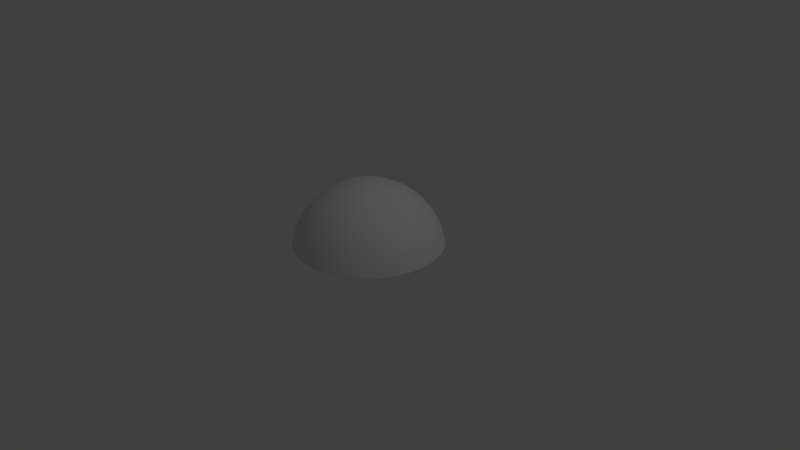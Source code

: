 # Source: HalfCircle.blend  (saved by Blender 3.2.14; exported with 4.5.12 LTS)
import bpy
from mathutils import Matrix  # noqa: F401  (used for matrix-valued properties, if any)

bpy.ops.wm.read_factory_settings(use_empty=True)
scene = bpy.context.scene
scene.name = 'Scene'

# ---- collections
col_collection_1 = bpy.data.collections.new('Collection 1'); scene.collection.children.link(col_collection_1)

# ---- world
world_world = bpy.data.worlds.new('World'); scene.world = world_world
world_world.color = (0.05088, 0.05088, 0.05088)
world_world.use_sun_shadow = False
world_world.sun_shadow_jitter_overblur = 0.0
world_world.cycles.sampling_method = 'MANUAL'

# ---- cameras
cam_camera = bpy.data.cameras.new('Camera')
cam_camera.clip_end = 100.0
cam_camera.lens = 35.0
cam_camera.sensor_width = 32.0
cam_camera.sensor_height = 18.0
cam_camera.ortho_scale = 7.314
cam_camera.dof.focus_distance = 0.0
cam_camera.dof.aperture_fstop = 128.0

# ---- lights
light_lamp = bpy.data.lights.new('Lamp', 'POINT')
light_lamp.transmission_factor = 0.0
light_lamp.cutoff_distance = 30.0
light_lamp.energy = 100.0
light_lamp.shadow_buffer_clip_start = 1.001
light_lamp.shadow_soft_size = 0.1
light_lamp.shadow_maximum_resolution = 0.006
light_lamp.use_absolute_resolution = True

# ---- meshes
me_sphere = bpy.data.meshes.new('Sphere')
me_sphere.from_pydata([(0.0, 0.1951, 0.9808), (0.0, 0.3827, 0.9239), (0.0, 0.5556, 0.8315), (0.0, 0.7071, 0.7071), (0.0, 0.8315, 0.5556), (0.0, 0.9239, 0.3827), (0.0, 0.9808, 0.1951), (0.03806, 0.1913, 0.9808), (0.07466, 0.3753, 0.9239), (0.1084, 0.5449, 0.8315), (0.1379, 0.6935, 0.7071), (0.1622, 0.8155, 0.5556), (0.1802, 0.9061, 0.3827), (0.1913, 0.9619, 0.1951), (0.07466, 0.1802, 0.9808), (0.1464, 0.3536, 0.9239), (0.2126, 0.5133, 0.8315), (0.2706, 0.6533, 0.7071), (0.3182, 0.7682, 0.5556), (0.3536, 0.8536, 0.3827), (0.3753, 0.9061, 0.1951), (0.1084, 0.1622, 0.9808), (0.2126, 0.3182, 0.9239), (0.3087, 0.4619, 0.8315), (0.3928, 0.5879, 0.7071), (0.4619, 0.6913, 0.5556), (0.5133, 0.7682, 0.3827), (0.5449, 0.8155, 0.1951), (0.1379, 0.1379, 0.9808), (0.2706, 0.2706, 0.9239), (0.3928, 0.3928, 0.8315), (0.5, 0.5, 0.7071), (0.5879, 0.5879, 0.5556), (0.6533, 0.6533, 0.3827), (0.6935, 0.6935, 0.1951), (0.1622, 0.1084, 0.9808), (0.3182, 0.2126, 0.9239), (0.4619, 0.3087, 0.8315), (0.5879, 0.3928, 0.7071), (0.6913, 0.4619, 0.5556), (0.7682, 0.5133, 0.3827), (0.8155, 0.5449, 0.1951), (0.1802, 0.07466, 0.9808), (0.3536, 0.1464, 0.9239), (0.5133, 0.2126, 0.8315), (0.6533, 0.2706, 0.7071), (0.7682, 0.3182, 0.5556), (0.8536, 0.3536, 0.3827), (0.9061, 0.3753, 0.1951), (0.1913, 0.03806, 0.9808), (0.3753, 0.07466, 0.9239), (0.5449, 0.1084, 0.8315), (0.6935, 0.1379, 0.7071), (0.8155, 0.1622, 0.5556), (0.9061, 0.1802, 0.3827), (0.9619, 0.1913, 0.1951), (0.1951, -3.266e-07, 0.9808), (0.3827, -3.192e-07, 0.9239), (0.5556, -3.117e-07, 0.8315), (0.7071, -3.192e-07, 0.7071), (0.8315, -3.341e-07, 0.5556), (0.9239, -2.745e-07, 0.3827), (0.9808, -3.937e-07, 0.1951), (0.1913, -0.03806, 0.9808), (0.3753, -0.07466, 0.9239), (0.5449, -0.1084, 0.8315), (0.6935, -0.138, 0.7071), (0.8155, -0.1622, 0.5556), (0.9061, -0.1802, 0.3827), (0.9619, -0.1913, 0.1951), (0.1802, -0.07466, 0.9808), (0.3536, -0.1464, 0.9239), (0.5133, -0.2126, 0.8315), (0.6533, -0.2706, 0.7071), (0.7682, -0.3182, 0.5556), (0.8536, -0.3536, 0.3827), (0.9061, -0.3753, 0.1951), (0.1622, -0.1084, 0.9808), (0.3182, -0.2126, 0.9239), (0.4619, -0.3087, 0.8315), (0.5879, -0.3928, 0.7071), (0.6913, -0.4619, 0.5556), (0.7682, -0.5133, 0.3827), (0.8155, -0.5449, 0.1951), (0.1379, -0.138, 0.9808), (0.2706, -0.2706, 0.9239), (0.3928, -0.3928, 0.8315), (0.5, -0.5, 0.7071), (0.5879, -0.5879, 0.5556), (0.6533, -0.6533, 0.3827), (0.6935, -0.6935, 0.1951), (0.1084, -0.1622, 0.9808), (0.2126, -0.3182, 0.9239), (0.3087, -0.4619, 0.8315), (0.3928, -0.5879, 0.7071), (0.4619, -0.6913, 0.5556), (0.5133, -0.7682, 0.3827), (0.5449, -0.8155, 0.1951), (0.07466, -0.1802, 0.9808), (0.1464, -0.3536, 0.9239), (0.2126, -0.5133, 0.8315), (0.2706, -0.6533, 0.7071), (0.3182, -0.7682, 0.5556), (0.3536, -0.8536, 0.3827), (0.3753, -0.9061, 0.1951), (0.03806, -0.1913, 0.9808), (0.07466, -0.3753, 0.9239), (0.1084, -0.5449, 0.8315), (0.1379, -0.6935, 0.7071), (0.1622, -0.8155, 0.5556), (0.1802, -0.9061, 0.3827), (0.1913, -0.9619, 0.1951), (-7.212e-09, -0.1951, 0.9808), (4.122e-08, -0.3827, 0.9239), (2.632e-08, -0.5556, 0.8315), (-2.584e-08, -0.7071, 0.7071), (-8.544e-08, -0.8315, 0.5556), (6.357e-08, -0.9239, 0.3827), (-8.544e-08, -0.9808, 0.1951), (-0.03806, -0.1913, 0.9808), (-0.07466, -0.3753, 0.9239), (-0.1084, -0.5449, 0.8315), (-0.1379, -0.6935, 0.7071), (-0.1622, -0.8155, 0.5556), (-0.1802, -0.9061, 0.3827), (-0.1913, -0.9619, 0.1951), (-0.07466, -0.1802, 0.9808), (-0.1464, -0.3536, 0.9239), (-0.2126, -0.5133, 0.8315), (-0.2706, -0.6533, 0.7071), (-0.3182, -0.7682, 0.5556), (-0.3536, -0.8536, 0.3827), (-0.3753, -0.9061, 0.1951), (-0.1084, -0.1622, 0.9808), (-0.2126, -0.3182, 0.9239), (-0.3087, -0.4619, 0.8315), (-0.3928, -0.5879, 0.7071), (-0.4619, -0.6913, 0.5556), (-0.5133, -0.7682, 0.3827), (-0.5449, -0.8155, 0.1951), (-2.304e-07, -5.562e-07, 1.0), (-0.1379, -0.138, 0.9808), (-0.2706, -0.2706, 0.9239), (-0.3928, -0.3928, 0.8315), (-0.5, -0.5, 0.7071), (-0.5879, -0.5879, 0.5556), (-0.6533, -0.6533, 0.3827), (-0.6935, -0.6935, 0.1951), (-0.1622, -0.1084, 0.9808), (-0.3182, -0.2126, 0.9239), (-0.4619, -0.3087, 0.8315), (-0.5879, -0.3928, 0.7071), (-0.6913, -0.4619, 0.5556), (-0.7682, -0.5133, 0.3827), (-0.8155, -0.5449, 0.1951), (-0.1802, -0.07466, 0.9808), (-0.3536, -0.1464, 0.9239), (-0.5133, -0.2126, 0.8315), (-0.6533, -0.2706, 0.7071), (-0.7682, -0.3182, 0.5556), (-0.8536, -0.3536, 0.3827), (-0.9061, -0.3753, 0.1951), (-0.1913, -0.03806, 0.9808), (-0.3753, -0.07466, 0.9239), (-0.5449, -0.1084, 0.8315), (-0.6935, -0.1379, 0.7071), (-0.8155, -0.1622, 0.5556), (-0.9061, -0.1802, 0.3827), (-0.9619, -0.1913, 0.1951), (-0.1951, -3.117e-07, 0.9808), (-0.3827, -2.819e-07, 0.9239), (-0.5556, -2.819e-07, 0.8315), (-0.7071, -1.851e-07, 0.7071), (-0.8315, -1.404e-07, 0.5556), (-0.9239, -3.192e-07, 0.3827), (-0.9808, -9.567e-08, 0.1951), (-0.1913, 0.03806, 0.9808), (-0.3753, 0.07466, 0.9239), (-0.5449, 0.1084, 0.8315), (-0.6935, 0.1379, 0.7071), (-0.8155, 0.1622, 0.5556), (-0.9061, 0.1802, 0.3827), (-0.9619, 0.1913, 0.1951), (-0.1802, 0.07466, 0.9808), (-0.3536, 0.1464, 0.9239), (-0.5133, 0.2126, 0.8315), (-0.6533, 0.2706, 0.7071), (-0.7682, 0.3182, 0.5556), (-0.8536, 0.3536, 0.3827), (-0.9061, 0.3753, 0.1951), (-0.1622, 0.1084, 0.9808), (-0.3182, 0.2126, 0.9239), (-0.4619, 0.3087, 0.8315), (-0.5879, 0.3928, 0.7071), (-0.6913, 0.4619, 0.5556), (-0.7682, 0.5133, 0.3827), (-0.8155, 0.5449, 0.1951), (-0.1379, 0.1379, 0.9808), (-0.2706, 0.2706, 0.9239), (-0.3928, 0.3928, 0.8315), (-0.5, 0.5, 0.7071), (-0.5879, 0.5879, 0.5556), (-0.6533, 0.6533, 0.3827), (-0.6935, 0.6935, 0.1951), (-0.1084, 0.1622, 0.9808), (-0.2126, 0.3182, 0.9239), (-0.3087, 0.4619, 0.8315), (-0.3928, 0.5879, 0.7071), (-0.4619, 0.6913, 0.5556), (-0.5133, 0.7682, 0.3827), (-0.5449, 0.8155, 0.1951), (-0.07466, 0.1802, 0.9808), (-0.1464, 0.3536, 0.9239), (-0.2126, 0.5133, 0.8315), (-0.2706, 0.6533, 0.7071), (-0.3182, 0.7682, 0.5556), (-0.3536, 0.8536, 0.3827), (-0.3753, 0.9061, 0.1951), (-0.03806, 0.1913, 0.9808), (-0.07466, 0.3753, 0.9239), (-0.1084, 0.5449, 0.8315), (-0.1379, 0.6935, 0.7071), (-0.1622, 0.8155, 0.5556), (-0.1802, 0.9061, 0.3827), (-0.1913, 0.9619, 0.1951)], [], [(3, 2, 9, 10), (4, 3, 10, 11), (5, 4, 11, 12), (6, 5, 12, 13), (0, 140, 7), (1, 0, 7, 8), (2, 1, 8, 9), (9, 8, 15, 16), (10, 9, 16, 17), (11, 10, 17, 18), (12, 11, 18, 19), (13, 12, 19, 20), (7, 140, 14), (8, 7, 14, 15), (20, 19, 26, 27), (14, 140, 21), (15, 14, 21, 22), (16, 15, 22, 23), (17, 16, 23, 24), (18, 17, 24, 25), (19, 18, 25, 26), (24, 23, 30, 31), (25, 24, 31, 32), (26, 25, 32, 33), (27, 26, 33, 34), (21, 140, 28), (22, 21, 28, 29), (23, 22, 29, 30), (28, 140, 35), (29, 28, 35, 36), (30, 29, 36, 37), (31, 30, 37, 38), (32, 31, 38, 39), (33, 32, 39, 40), (34, 33, 40, 41), (38, 37, 44, 45), (39, 38, 45, 46), (40, 39, 46, 47), (41, 40, 47, 48), (35, 140, 42), (36, 35, 42, 43), (37, 36, 43, 44), (42, 140, 49), (43, 42, 49, 50), (44, 43, 50, 51), (45, 44, 51, 52), (46, 45, 52, 53), (47, 46, 53, 54), (48, 47, 54, 55), (53, 52, 59, 60), (54, 53, 60, 61), (55, 54, 61, 62), (49, 140, 56), (50, 49, 56, 57), (51, 50, 57, 58), (52, 51, 58, 59), (56, 140, 63), (57, 56, 63, 64), (58, 57, 64, 65), (59, 58, 65, 66), (60, 59, 66, 67), (61, 60, 67, 68), (62, 61, 68, 69), (67, 66, 73, 74), (68, 67, 74, 75), (69, 68, 75, 76), (63, 140, 70), (64, 63, 70, 71), (65, 64, 71, 72), (66, 65, 72, 73), (71, 70, 77, 78), (72, 71, 78, 79), (73, 72, 79, 80), (74, 73, 80, 81), (75, 74, 81, 82), (76, 75, 82, 83), (70, 140, 77), (82, 81, 88, 89), (83, 82, 89, 90), (77, 140, 84), (78, 77, 84, 85), (79, 78, 85, 86), (80, 79, 86, 87), (81, 80, 87, 88), (86, 85, 92, 93), (87, 86, 93, 94), (88, 87, 94, 95), (89, 88, 95, 96), (90, 89, 96, 97), (84, 140, 91), (85, 84, 91, 92), (97, 96, 103, 104), (91, 140, 98), (92, 91, 98, 99), (93, 92, 99, 100), (94, 93, 100, 101), (95, 94, 101, 102), (96, 95, 102, 103), (100, 99, 106, 107), (101, 100, 107, 108), (102, 101, 108, 109), (103, 102, 109, 110), (104, 103, 110, 111), (98, 140, 105), (99, 98, 105, 106), (111, 110, 117, 118), (105, 140, 112), (106, 105, 112, 113), (107, 106, 113, 114), (108, 107, 114, 115), (109, 108, 115, 116), (110, 109, 116, 117), (115, 114, 121, 122), (116, 115, 122, 123), (117, 116, 123, 124), (118, 117, 124, 125), (112, 140, 119), (113, 112, 119, 120), (114, 113, 120, 121), (119, 140, 126), (120, 119, 126, 127), (121, 120, 127, 128), (122, 121, 128, 129), (123, 122, 129, 130), (124, 123, 130, 131), (125, 124, 131, 132), (129, 128, 135, 136), (130, 129, 136, 137), (131, 130, 137, 138), (132, 131, 138, 139), (126, 140, 133), (127, 126, 133, 134), (128, 127, 134, 135), (133, 140, 141), (134, 133, 141, 142), (135, 134, 142, 143), (136, 135, 143, 144), (137, 136, 144, 145), (138, 137, 145, 146), (139, 138, 146, 147), (145, 144, 151, 152), (146, 145, 152, 153), (147, 146, 153, 154), (141, 140, 148), (142, 141, 148, 149), (143, 142, 149, 150), (144, 143, 150, 151), (149, 148, 155, 156), (150, 149, 156, 157), (151, 150, 157, 158), (152, 151, 158, 159), (153, 152, 159, 160), (154, 153, 160, 161), (148, 140, 155), (160, 159, 166, 167), (161, 160, 167, 168), (155, 140, 162), (156, 155, 162, 163), (157, 156, 163, 164), (158, 157, 164, 165), (159, 158, 165, 166), (163, 162, 169, 170), (164, 163, 170, 171), (165, 164, 171, 172), (166, 165, 172, 173), (167, 166, 173, 174), (168, 167, 174, 175), (162, 140, 169), (174, 173, 180, 181), (175, 174, 181, 182), (169, 140, 176), (170, 169, 176, 177), (171, 170, 177, 178), (172, 171, 178, 179), (173, 172, 179, 180), (178, 177, 184, 185), (179, 178, 185, 186), (180, 179, 186, 187), (181, 180, 187, 188), (182, 181, 188, 189), (176, 140, 183), (177, 176, 183, 184), (189, 188, 195, 196), (183, 140, 190), (184, 183, 190, 191), (185, 184, 191, 192), (186, 185, 192, 193), (187, 186, 193, 194), (188, 187, 194, 195), (192, 191, 198, 199), (193, 192, 199, 200), (194, 193, 200, 201), (195, 194, 201, 202), (196, 195, 202, 203), (190, 140, 197), (191, 190, 197, 198), (203, 202, 209, 210), (197, 140, 204), (198, 197, 204, 205), (199, 198, 205, 206), (200, 199, 206, 207), (201, 200, 207, 208), (202, 201, 208, 209), (207, 206, 213, 214), (208, 207, 214, 215), (209, 208, 215, 216), (210, 209, 216, 217), (204, 140, 211), (205, 204, 211, 212), (206, 205, 212, 213), (211, 140, 218), (212, 211, 218, 219), (213, 212, 219, 220), (214, 213, 220, 221), (215, 214, 221, 222), (216, 215, 222, 223), (217, 216, 223, 224), (222, 221, 3, 4), (223, 222, 4, 5), (224, 223, 5, 6), (218, 140, 0), (219, 218, 0, 1), (220, 219, 1, 2), (221, 220, 2, 3)])
me_sphere.polygons.foreach_set('use_smooth', [True] * 224)
_uv = me_sphere.uv_layers.new(name='UVMap')
_uv.uv.foreach_set('vector', [0.2398, 0.9862, 0.1702, 0.9703, 0.1702, 0.9348, 0.2398, 0.941, 0.3125, 0.9943, 0.2398, 0.9862, 0.2398, 0.941, 0.3125, 0.9411, 0.3855, 0.9944, 0.3125, 0.9943, 0.3125, 0.9411, 0.3855, 0.9353, 0.4561, 0.9864, 0.3855, 0.9944, 0.3855, 0.9353, 0.4561, 0.9237, 0.05083, 0.9181, 0.00564, 0.8837, 0.05083, 0.9056, 0.1064, 0.9473, 0.05083, 0.9181, 0.05083, 0.9056, 0.1064, 0.9229, 0.1702, 0.9703, 0.1064, 0.9473, 0.1064, 0.9229, 0.1702, 0.9348, 0.1702, 0.9348, 0.1064, 0.9229, 0.1034, 0.8966, 0.1659, 0.8967, 0.2398, 0.941, 0.1702, 0.9348, 0.1659, 0.8967, 0.2343, 0.8925, 0.3125, 0.9411, 0.2398, 0.941, 0.2343, 0.8925, 0.3061, 0.8841, 0.3855, 0.9353, 0.3125, 0.9411, 0.3061, 0.8841, 0.3784, 0.8719, 0.4561, 0.9237, 0.3855, 0.9353, 0.3784, 0.8719, 0.4485, 0.8564, 0.05083, 0.9056, 0.00564, 0.8837, 0.04933, 0.8922, 0.1064, 0.9229, 0.05083, 0.9056, 0.04933, 0.8922, 0.1034, 0.8966, 0.4485, 0.8564, 0.3784, 0.8719, 0.3644, 0.8067, 0.4337, 0.7871, 0.04933, 0.8922, 0.00564, 0.8837, 0.04638, 0.8785, 0.1034, 0.8966, 0.04933, 0.8922, 0.04638, 0.8785, 0.09766, 0.8696, 0.1659, 0.8967, 0.1034, 0.8966, 0.09766, 0.8696, 0.1575, 0.8574, 0.2343, 0.8925, 0.1659, 0.8967, 0.1575, 0.8574, 0.2236, 0.8425, 0.3061, 0.8841, 0.2343, 0.8925, 0.2236, 0.8425, 0.2935, 0.8254, 0.3784, 0.8719, 0.3061, 0.8841, 0.2935, 0.8254, 0.3644, 0.8067, 0.2236, 0.8425, 0.1575, 0.8574, 0.1453, 0.8186, 0.2081, 0.793, 0.2935, 0.8254, 0.2236, 0.8425, 0.2081, 0.793, 0.2753, 0.7672, 0.3644, 0.8067, 0.2935, 0.8254, 0.2753, 0.7672, 0.3441, 0.742, 0.4337, 0.7871, 0.3644, 0.8067, 0.3441, 0.742, 0.4121, 0.7185, 0.04638, 0.8785, 0.00564, 0.8837, 0.04209, 0.8648, 0.09766, 0.8696, 0.04638, 0.8785, 0.04209, 0.8648, 0.08926, 0.8428, 0.1575, 0.8574, 0.09766, 0.8696, 0.08926, 0.8428, 0.1453, 0.8186, 0.04209, 0.8648, 0.00564, 0.8837, 0.03664, 0.8518, 0.08926, 0.8428, 0.04209, 0.8648, 0.03664, 0.8518, 0.07856, 0.8173, 0.1453, 0.8186, 0.08926, 0.8428, 0.07856, 0.8173, 0.1298, 0.7816, 0.2081, 0.793, 0.1453, 0.8186, 0.1298, 0.7816, 0.1884, 0.7459, 0.2753, 0.7672, 0.2081, 0.793, 0.1884, 0.7459, 0.252, 0.7118, 0.3441, 0.742, 0.2753, 0.7672, 0.252, 0.7118, 0.3183, 0.6805, 0.4121, 0.7185, 0.3441, 0.742, 0.3183, 0.6805, 0.3847, 0.6532, 0.1884, 0.7459, 0.1298, 0.7816, 0.1115, 0.7478, 0.1651, 0.703, 0.252, 0.7118, 0.1884, 0.7459, 0.1651, 0.703, 0.2247, 0.6613, 0.3183, 0.6805, 0.252, 0.7118, 0.2247, 0.6613, 0.288, 0.6244, 0.3847, 0.6532, 0.3183, 0.6805, 0.288, 0.6244, 0.3525, 0.5936, 0.03664, 0.8518, 0.00564, 0.8837, 0.03023, 0.84, 0.07856, 0.8173, 0.03664, 0.8518, 0.03023, 0.84, 0.06599, 0.7941, 0.1298, 0.7816, 0.07856, 0.8173, 0.06599, 0.7941, 0.1115, 0.7478, 0.03023, 0.84, 0.00564, 0.8837, 0.02311, 0.8297, 0.06599, 0.7941, 0.03023, 0.84, 0.02311, 0.8297, 0.05202, 0.774, 0.1115, 0.7478, 0.06599, 0.7941, 0.05202, 0.774, 0.09126, 0.7187, 0.1651, 0.703, 0.1115, 0.7478, 0.09126, 0.7187, 0.1393, 0.6659, 0.2247, 0.6613, 0.1651, 0.703, 0.1393, 0.6659, 0.1944, 0.6177, 0.288, 0.6244, 0.2247, 0.6613, 0.1944, 0.6177, 0.2542, 0.5759, 0.3525, 0.5936, 0.288, 0.6244, 0.2542, 0.5759, 0.3167, 0.5422, 0.1944, 0.6177, 0.1393, 0.6659, 0.1119, 0.6361, 0.1621, 0.5826, 0.2542, 0.5759, 0.1944, 0.6177, 0.1621, 0.5826, 0.2184, 0.537, 0.3167, 0.5422, 0.2542, 0.5759, 0.2184, 0.537, 0.2787, 0.5008, 0.02311, 0.8297, 0.00564, 0.8837, 0.01555, 0.8215, 0.05202, 0.774, 0.02311, 0.8297, 0.01555, 0.8215, 0.03719, 0.7579, 0.09126, 0.7187, 0.05202, 0.774, 0.03719, 0.7579, 0.06973, 0.6953, 0.1393, 0.6659, 0.09126, 0.7187, 0.06973, 0.6953, 0.1119, 0.6361, 0.9151, 0.7684, 0.9385, 0.8201, 0.9092, 0.7793, 0.8801, 0.7162, 0.9151, 0.7684, 0.9092, 0.7793, 0.8685, 0.7378, 0.8349, 0.6657, 0.8801, 0.7162, 0.8685, 0.7378, 0.818, 0.6969, 0.7812, 0.6186, 0.8349, 0.6657, 0.818, 0.6969, 0.7598, 0.6584, 0.7211, 0.5769, 0.7812, 0.6186, 0.7598, 0.6584, 0.6959, 0.6237, 0.6569, 0.5422, 0.7211, 0.5769, 0.6959, 0.6237, 0.6289, 0.5941, 0.5911, 0.5156, 0.6569, 0.5422, 0.6289, 0.5941, 0.5613, 0.5708, 0.6959, 0.6237, 0.7598, 0.6584, 0.7415, 0.7037, 0.6744, 0.6769, 0.6289, 0.5941, 0.6959, 0.6237, 0.6744, 0.6769, 0.605, 0.6532, 0.5613, 0.5708, 0.6289, 0.5941, 0.605, 0.6532, 0.536, 0.6336, 0.9092, 0.7793, 0.9385, 0.8201, 0.9042, 0.7918, 0.8685, 0.7378, 0.9092, 0.7793, 0.9042, 0.7918, 0.8586, 0.7622, 0.818, 0.6969, 0.8685, 0.7378, 0.8586, 0.7622, 0.8037, 0.7325, 0.7598, 0.6584, 0.818, 0.6969, 0.8037, 0.7325, 0.7415, 0.7037, 0.8586, 0.7622, 0.9042, 0.7918, 0.9002, 0.8054, 0.8509, 0.7888, 0.8037, 0.7325, 0.8586, 0.7622, 0.8509, 0.7888, 0.7924, 0.771, 0.7415, 0.7037, 0.8037, 0.7325, 0.7924, 0.771, 0.7272, 0.7527, 0.6744, 0.6769, 0.7415, 0.7037, 0.7272, 0.7527, 0.6575, 0.7346, 0.605, 0.6532, 0.6744, 0.6769, 0.6575, 0.7346, 0.5863, 0.7173, 0.536, 0.6336, 0.605, 0.6532, 0.5863, 0.7173, 0.5161, 0.7016, 0.9042, 0.7918, 0.9385, 0.8201, 0.9002, 0.8054, 0.5863, 0.7173, 0.6575, 0.7346, 0.6459, 0.7944, 0.5734, 0.7838, 0.5161, 0.7016, 0.5863, 0.7173, 0.5734, 0.7838, 0.5024, 0.7722, 0.9002, 0.8054, 0.9385, 0.8201, 0.8975, 0.8194, 0.8509, 0.7888, 0.9002, 0.8054, 0.8975, 0.8194, 0.8455, 0.8163, 0.7924, 0.771, 0.8509, 0.7888, 0.8455, 0.8163, 0.7847, 0.811, 0.7272, 0.7527, 0.7924, 0.771, 0.7847, 0.811, 0.7173, 0.8036, 0.6575, 0.7346, 0.7272, 0.7527, 0.7173, 0.8036, 0.6459, 0.7944, 0.7847, 0.811, 0.8455, 0.8163, 0.8428, 0.8438, 0.7807, 0.8509, 0.7173, 0.8036, 0.7847, 0.811, 0.7807, 0.8509, 0.7123, 0.8544, 0.6459, 0.7944, 0.7173, 0.8036, 0.7123, 0.8544, 0.64, 0.8542, 0.5734, 0.7838, 0.6459, 0.7944, 0.64, 0.8542, 0.5668, 0.8502, 0.5024, 0.7722, 0.5734, 0.7838, 0.5668, 0.8502, 0.4954, 0.8427, 0.8975, 0.8194, 0.9385, 0.8201, 0.8961, 0.8334, 0.8455, 0.8163, 0.8975, 0.8194, 0.8961, 0.8334, 0.8428, 0.8438, 0.4954, 0.8427, 0.5668, 0.8502, 0.5669, 0.914, 0.4955, 0.9104, 0.8961, 0.8334, 0.9385, 0.8201, 0.8961, 0.8469, 0.8428, 0.8438, 0.8961, 0.8334, 0.8961, 0.8469, 0.8428, 0.8703, 0.7807, 0.8509, 0.8428, 0.8438, 0.8428, 0.8703, 0.7808, 0.8893, 0.7123, 0.8544, 0.7807, 0.8509, 0.7808, 0.8893, 0.7123, 0.9032, 0.64, 0.8542, 0.7123, 0.8544, 0.7123, 0.9032, 0.6401, 0.9116, 0.5668, 0.8502, 0.64, 0.8542, 0.6401, 0.9116, 0.5669, 0.914, 0.7808, 0.8893, 0.8428, 0.8703, 0.8456, 0.8946, 0.7848, 0.9246, 0.7123, 0.9032, 0.7808, 0.8893, 0.7848, 0.9246, 0.7174, 0.9481, 0.6401, 0.9116, 0.7123, 0.9032, 0.7174, 0.9481, 0.6461, 0.9644, 0.5669, 0.914, 0.6401, 0.9116, 0.6461, 0.9644, 0.5735, 0.9727, 0.4955, 0.9104, 0.5669, 0.914, 0.5735, 0.9727, 0.5025, 0.9727, 0.8961, 0.8469, 0.9385, 0.8201, 0.8975, 0.8593, 0.8428, 0.8703, 0.8961, 0.8469, 0.8975, 0.8593, 0.8456, 0.8946, 0.9487, 0.4945, 0.8791, 0.5044, 0.8824, 0.4515, 0.9522, 0.4384, 0.5423, 0.4112, 0.4954, 0.3691, 0.543, 0.4, 0.5992, 0.447, 0.5423, 0.4112, 0.543, 0.4, 0.6006, 0.4251, 0.6639, 0.4751, 0.5992, 0.447, 0.6006, 0.4251, 0.6659, 0.4433, 0.734, 0.4945, 0.6639, 0.4751, 0.6659, 0.4433, 0.7365, 0.454, 0.8066, 0.5044, 0.734, 0.4945, 0.7365, 0.454, 0.8096, 0.4568, 0.8791, 0.5044, 0.8066, 0.5044, 0.8096, 0.4568, 0.8824, 0.4515, 0.7365, 0.454, 0.6659, 0.4433, 0.6633, 0.4079, 0.7331, 0.409, 0.8096, 0.4568, 0.7365, 0.454, 0.7331, 0.409, 0.8057, 0.4038, 0.8824, 0.4515, 0.8096, 0.4568, 0.8057, 0.4038, 0.8781, 0.3926, 0.9522, 0.4384, 0.8824, 0.4515, 0.8781, 0.3926, 0.9476, 0.3759, 0.543, 0.4, 0.4954, 0.3691, 0.5421, 0.3876, 0.6006, 0.4251, 0.543, 0.4, 0.5421, 0.3876, 0.5988, 0.4007, 0.6659, 0.4433, 0.6006, 0.4251, 0.5988, 0.4007, 0.6633, 0.4079, 0.5421, 0.3876, 0.4954, 0.3691, 0.5396, 0.3744, 0.5988, 0.4007, 0.5421, 0.3876, 0.5396, 0.3744, 0.5939, 0.3747, 0.6633, 0.4079, 0.5988, 0.4007, 0.5939, 0.3747, 0.6562, 0.3702, 0.7331, 0.409, 0.6633, 0.4079, 0.6562, 0.3702, 0.7242, 0.361, 0.8057, 0.4038, 0.7331, 0.409, 0.7242, 0.361, 0.7951, 0.3474, 0.8781, 0.3926, 0.8057, 0.4038, 0.7951, 0.3474, 0.8663, 0.33, 0.9476, 0.3759, 0.8781, 0.3926, 0.8663, 0.33, 0.9351, 0.3094, 0.7242, 0.361, 0.6562, 0.3702, 0.645, 0.3317, 0.7098, 0.312, 0.7951, 0.3474, 0.7242, 0.361, 0.7098, 0.312, 0.7782, 0.2898, 0.8663, 0.33, 0.7951, 0.3474, 0.7782, 0.2898, 0.8476, 0.2659, 0.9351, 0.3094, 0.8663, 0.33, 0.8476, 0.2659, 0.9152, 0.2413, 0.5396, 0.3744, 0.4954, 0.3691, 0.5357, 0.3608, 0.5939, 0.3747, 0.5396, 0.3744, 0.5357, 0.3608, 0.5862, 0.3482, 0.6562, 0.3702, 0.5939, 0.3747, 0.5862, 0.3482, 0.645, 0.3317, 0.5357, 0.3608, 0.4954, 0.3691, 0.5304, 0.3475, 0.5862, 0.3482, 0.5357, 0.3608, 0.5304, 0.3475, 0.5758, 0.3221, 0.645, 0.3317, 0.5862, 0.3482, 0.5758, 0.3221, 0.6299, 0.2938, 0.7098, 0.312, 0.645, 0.3317, 0.6299, 0.2938, 0.6907, 0.2638, 0.7782, 0.2898, 0.7098, 0.312, 0.6907, 0.2638, 0.7558, 0.2331, 0.8476, 0.2659, 0.7782, 0.2898, 0.7558, 0.2331, 0.8226, 0.2029, 0.9152, 0.2413, 0.8476, 0.2659, 0.8226, 0.2029, 0.8887, 0.1745, 0.7558, 0.2331, 0.6907, 0.2638, 0.6675, 0.2182, 0.7285, 0.1795, 0.8226, 0.2029, 0.7558, 0.2331, 0.7285, 0.1795, 0.7924, 0.1434, 0.8887, 0.1745, 0.8226, 0.2029, 0.7924, 0.1434, 0.8566, 0.1113, 0.5304, 0.3475, 0.4954, 0.3691, 0.524, 0.335, 0.5758, 0.3221, 0.5304, 0.3475, 0.524, 0.335, 0.5633, 0.2975, 0.6299, 0.2938, 0.5758, 0.3221, 0.5633, 0.2975, 0.6118, 0.2581, 0.6907, 0.2638, 0.6299, 0.2938, 0.6118, 0.2581, 0.6675, 0.2182, 0.5633, 0.2975, 0.524, 0.335, 0.5167, 0.3236, 0.549, 0.2752, 0.6118, 0.2581, 0.5633, 0.2975, 0.549, 0.2752, 0.5911, 0.2258, 0.6675, 0.2182, 0.6118, 0.2581, 0.5911, 0.2258, 0.6412, 0.1771, 0.7285, 0.1795, 0.6675, 0.2182, 0.6412, 0.1771, 0.6976, 0.1312, 0.7924, 0.1434, 0.7285, 0.1795, 0.6976, 0.1312, 0.758, 0.08973, 0.8566, 0.1113, 0.7924, 0.1434, 0.758, 0.08973, 0.8201, 0.05432, 0.524, 0.335, 0.4954, 0.3691, 0.5167, 0.3236, 0.758, 0.08973, 0.6976, 0.1312, 0.6641, 0.08994, 0.7208, 0.04388, 0.8201, 0.05432, 0.758, 0.08973, 0.7208, 0.04388, 0.7806, 0.00564, 0.5167, 0.3236, 0.4954, 0.3691, 0.5089, 0.3139, 0.549, 0.2752, 0.5167, 0.3236, 0.5089, 0.3139, 0.5336, 0.2562, 0.5911, 0.2258, 0.549, 0.2752, 0.5336, 0.2562, 0.5687, 0.1982, 0.6412, 0.1771, 0.5911, 0.2258, 0.5687, 0.1982, 0.6128, 0.142, 0.6976, 0.1312, 0.6412, 0.1771, 0.6128, 0.142, 0.6641, 0.08994, 0.5336, 0.2562, 0.5089, 0.3139, 0.5007, 0.3063, 0.5177, 0.2412, 0.5687, 0.1982, 0.5336, 0.2562, 0.5177, 0.2412, 0.5455, 0.1764, 0.6128, 0.142, 0.5687, 0.1982, 0.5455, 0.1764, 0.5832, 0.1143, 0.6641, 0.08994, 0.6128, 0.142, 0.5832, 0.1143, 0.6294, 0.05732, 0.7208, 0.04388, 0.6641, 0.08994, 0.6294, 0.05732, 0.6822, 0.007634, 0.4556, 0.00564, 0.4842, 0.06984, 0.4324, 0.08117, 0.4007, 0.01766, 0.5089, 0.3139, 0.4954, 0.3691, 0.5007, 0.3063, 0.4324, 0.08117, 0.4575, 0.1498, 0.4076, 0.168, 0.377, 0.1015, 0.4007, 0.01766, 0.4324, 0.08117, 0.377, 0.1015, 0.3419, 0.0392, 0.4758, 0.4217, 0.4591, 0.4759, 0.4641, 0.426, 0.4842, 0.3595, 0.4758, 0.4217, 0.4641, 0.426, 0.4612, 0.3679, 0.4838, 0.2916, 0.4842, 0.3595, 0.4612, 0.3679, 0.4505, 0.3038, 0.4748, 0.2208, 0.4838, 0.2916, 0.4505, 0.3038, 0.4324, 0.2364, 0.4575, 0.1498, 0.4748, 0.2208, 0.4324, 0.2364, 0.4076, 0.168, 0.4505, 0.3038, 0.4612, 0.3679, 0.4375, 0.3797, 0.4162, 0.321, 0.4324, 0.2364, 0.4505, 0.3038, 0.4162, 0.321, 0.3887, 0.2581, 0.4076, 0.168, 0.4324, 0.2364, 0.3887, 0.2581, 0.3562, 0.1936, 0.377, 0.1015, 0.4076, 0.168, 0.3562, 0.1936, 0.3199, 0.1299, 0.3419, 0.0392, 0.377, 0.1015, 0.3199, 0.1299, 0.2813, 0.06941, 0.4641, 0.426, 0.4591, 0.4759, 0.452, 0.432, 0.4612, 0.3679, 0.4641, 0.426, 0.452, 0.432, 0.4375, 0.3797, 0.2813, 0.06941, 0.3199, 0.1299, 0.2634, 0.1654, 0.2213, 0.1071, 0.452, 0.432, 0.4591, 0.4759, 0.4401, 0.4395, 0.4375, 0.3797, 0.452, 0.432, 0.4401, 0.4395, 0.4141, 0.3944, 0.4162, 0.321, 0.4375, 0.3797, 0.4141, 0.3944, 0.3822, 0.3423, 0.3887, 0.2581, 0.4162, 0.321, 0.3822, 0.3423, 0.3455, 0.2853, 0.3562, 0.1936, 0.3887, 0.2581, 0.3455, 0.2853, 0.3054, 0.2256, 0.3199, 0.1299, 0.3562, 0.1936, 0.3054, 0.2256, 0.2634, 0.1654, 0.3822, 0.3423, 0.4141, 0.3944, 0.3919, 0.4115, 0.3499, 0.3671, 0.3455, 0.2853, 0.3822, 0.3423, 0.3499, 0.3671, 0.3043, 0.3169, 0.3054, 0.2256, 0.3455, 0.2853, 0.3043, 0.3169, 0.257, 0.2628, 0.2634, 0.1654, 0.3054, 0.2256, 0.257, 0.2628, 0.2097, 0.2067, 0.2213, 0.1071, 0.2634, 0.1654, 0.2097, 0.2067, 0.1643, 0.1509, 0.4401, 0.4395, 0.4591, 0.4759, 0.4288, 0.4482, 0.4141, 0.3944, 0.4401, 0.4395, 0.4288, 0.4482, 0.3919, 0.4115, 0.1643, 0.1509, 0.2097, 0.2067, 0.1608, 0.2521, 0.1123, 0.1991, 0.4288, 0.4482, 0.4591, 0.4759, 0.4184, 0.4578, 0.3919, 0.4115, 0.4288, 0.4482, 0.4184, 0.4578, 0.3716, 0.4303, 0.3499, 0.3671, 0.3919, 0.4115, 0.3716, 0.4303, 0.3204, 0.3944, 0.3043, 0.3169, 0.3499, 0.3671, 0.3204, 0.3944, 0.2669, 0.3517, 0.257, 0.2628, 0.3043, 0.3169, 0.2669, 0.3517, 0.2129, 0.3036, 0.2097, 0.2067, 0.257, 0.2628, 0.2129, 0.3036, 0.1608, 0.2521, 0.2669, 0.3517, 0.3204, 0.3944, 0.295, 0.4232, 0.2345, 0.3882, 0.2129, 0.3036, 0.2669, 0.3517, 0.2345, 0.3882, 0.1749, 0.3466, 0.1608, 0.2521, 0.2129, 0.3036, 0.1749, 0.3466, 0.1185, 0.2999, 0.1123, 0.1991, 0.1608, 0.2521, 0.1185, 0.2999, 0.06746, 0.2498, 0.4184, 0.4578, 0.4591, 0.4759, 0.4095, 0.4679, 0.3716, 0.4303, 0.4184, 0.4578, 0.4095, 0.4679, 0.3541, 0.45, 0.3204, 0.3944, 0.3716, 0.4303, 0.3541, 0.45, 0.295, 0.4232, 0.4095, 0.4679, 0.4591, 0.4759, 0.4023, 0.4781, 0.3541, 0.45, 0.4095, 0.4679, 0.4023, 0.4781, 0.3401, 0.4701, 0.295, 0.4232, 0.3541, 0.45, 0.3401, 0.4701, 0.2746, 0.4522, 0.2345, 0.3882, 0.295, 0.4232, 0.2746, 0.4522, 0.2086, 0.4252, 0.1749, 0.3466, 0.2345, 0.3882, 0.2086, 0.4252, 0.1444, 0.3901, 0.1185, 0.2999, 0.1749, 0.3466, 0.1444, 0.3901, 0.08459, 0.3482, 0.06746, 0.2498, 0.1185, 0.2999, 0.08459, 0.3482, 0.03144, 0.3011, 0.1444, 0.3901, 0.2086, 0.4252, 0.19, 0.4612, 0.1225, 0.4324, 0.08459, 0.3482, 0.1444, 0.3901, 0.1225, 0.4324, 0.06028, 0.3952, 0.03144, 0.3011, 0.08459, 0.3482, 0.06028, 0.3952, 0.00564, 0.351, 0.4023, 0.4781, 0.4591, 0.4759, 0.3972, 0.488, 0.3401, 0.4701, 0.4023, 0.4781, 0.3972, 0.488, 0.33, 0.4895, 0.2746, 0.4522, 0.3401, 0.4701, 0.33, 0.4895, 0.26, 0.4805, 0.2086, 0.4252, 0.2746, 0.4522, 0.26, 0.4805, 0.19, 0.4612])
me_sphere.use_remesh_preserve_volume = False
me_sphere.use_remesh_preserve_attributes = False
me_sphere.use_mirror_vertex_groups = False
me_sphere.update()

# ---- objects
ob_sphere = bpy.data.objects.new('Sphere', me_sphere)
ob_lamp = bpy.data.objects.new('Lamp', light_lamp)
ob_camera = bpy.data.objects.new('Camera', cam_camera)

# ---- transforms, parenting, visibility, modifiers, constraints
ob_sphere.location = (0.0, 0.0, 0.0)
ob_sphere.lineart.crease_threshold = 0.0
ob_lamp.location = (4.076, 1.005, 5.904)
ob_lamp.rotation_euler = (0.6503, 0.05522, 1.866)
ob_lamp.lock_rotations_4d = False
ob_lamp.empty_display_type = 'ARROWS'
ob_lamp.color = (0.0, 0.0, 0.0, 0.0)
ob_lamp.lineart.crease_threshold = 0.0
ob_camera.location = (7.481, -6.508, 5.344)
ob_camera.rotation_euler = (1.109, 0.0, 0.8149)
ob_camera.lock_rotations_4d = False
ob_camera.empty_display_type = 'ARROWS'
ob_camera.color = (0.0, 0.0, 0.0, 0.0)
ob_camera.display_type = 'WIRE'
ob_camera.lineart.crease_threshold = 0.0

# ---- collection membership
col_collection_1.objects.link(ob_sphere)
col_collection_1.objects.link(ob_lamp)
col_collection_1.objects.link(ob_camera)

# ---- scene / render settings (as saved in the file)
scene.camera = ob_camera
scene.frame_start = 1; scene.frame_end = 250; scene.frame_set(1)
scene.render.engine = 'BLENDER_EEVEE_NEXT'
scene.render.resolution_percentage = 50
scene.render.dither_intensity = 0.0
scene.cycles.use_denoising = False
scene.cycles.samples = 128
scene.cycles.sampling_pattern = 'TABULATED_SOBOL'
scene.cycles.use_adaptive_sampling = False
scene.cycles.use_light_tree = False
scene.cycles.blur_glossy = 0.0
scene.cycles.sample_clamp_indirect = 0.0
scene.view_settings.view_transform = 'Standard'
bpy.context.view_layer.update()

